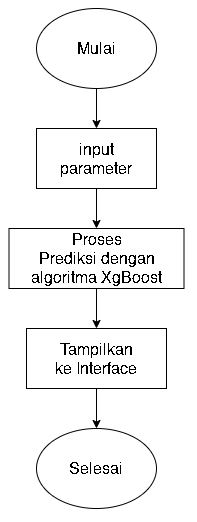

The diagram above was exported from draw.io. Its source (the exported page's mxGraphModel, read from the mxfile embedded in the PNG):
<mxGraphModel dx="1138" dy="635" grid="1" gridSize="10" guides="1" tooltips="1" connect="1" arrows="1" fold="1" page="1" pageScale="1" pageWidth="850" pageHeight="1100" math="0" shadow="0">
  <root>
    <mxCell id="0" />
    <mxCell id="1" parent="0" />
    <mxCell id="77idvNltJTixGUuy8c-f-1" value="&lt;font style=&quot;font-size: 16px&quot;&gt;Mulai&lt;/font&gt;" style="ellipse;whiteSpace=wrap;html=1;" vertex="1" parent="1">
      <mxGeometry x="310" y="180" width="120" height="80" as="geometry" />
    </mxCell>
    <mxCell id="77idvNltJTixGUuy8c-f-2" value="&lt;font style=&quot;font-size: 16px&quot;&gt;Selesai&lt;/font&gt;" style="ellipse;whiteSpace=wrap;html=1;" vertex="1" parent="1">
      <mxGeometry x="310" y="600" width="120" height="80" as="geometry" />
    </mxCell>
    <mxCell id="77idvNltJTixGUuy8c-f-3" value="&lt;font style=&quot;font-size: 16px&quot;&gt;input&lt;br&gt;parameter&lt;/font&gt;" style="rounded=0;whiteSpace=wrap;html=1;" vertex="1" parent="1">
      <mxGeometry x="310" y="300" width="120" height="60" as="geometry" />
    </mxCell>
    <mxCell id="77idvNltJTixGUuy8c-f-4" value="&lt;span style=&quot;font-size: 16px&quot;&gt;Proses&lt;br&gt;Prediksi dengan algoritma XgBoost&lt;br&gt;&lt;/span&gt;" style="rounded=0;whiteSpace=wrap;html=1;" vertex="1" parent="1">
      <mxGeometry x="282.5" y="400" width="175" height="60" as="geometry" />
    </mxCell>
    <mxCell id="77idvNltJTixGUuy8c-f-5" value="&lt;span style=&quot;font-size: 16px&quot;&gt;Tampilkan&lt;br&gt;ke Interface&lt;br&gt;&lt;/span&gt;" style="rounded=0;whiteSpace=wrap;html=1;" vertex="1" parent="1">
      <mxGeometry x="300" y="500" width="140" height="60" as="geometry" />
    </mxCell>
    <mxCell id="77idvNltJTixGUuy8c-f-6" value="" style="endArrow=classic;html=1;exitX=0.5;exitY=1;exitDx=0;exitDy=0;entryX=0.5;entryY=0;entryDx=0;entryDy=0;" edge="1" parent="1" source="77idvNltJTixGUuy8c-f-1" target="77idvNltJTixGUuy8c-f-3">
      <mxGeometry width="50" height="50" relative="1" as="geometry">
        <mxPoint x="400" y="370" as="sourcePoint" />
        <mxPoint x="450" y="320" as="targetPoint" />
      </mxGeometry>
    </mxCell>
    <mxCell id="77idvNltJTixGUuy8c-f-7" value="" style="endArrow=classic;html=1;exitX=0.5;exitY=1;exitDx=0;exitDy=0;entryX=0.5;entryY=0;entryDx=0;entryDy=0;" edge="1" parent="1" source="77idvNltJTixGUuy8c-f-3" target="77idvNltJTixGUuy8c-f-4">
      <mxGeometry width="50" height="50" relative="1" as="geometry">
        <mxPoint x="410" y="430" as="sourcePoint" />
        <mxPoint x="460" y="380" as="targetPoint" />
      </mxGeometry>
    </mxCell>
    <mxCell id="77idvNltJTixGUuy8c-f-8" value="" style="endArrow=classic;html=1;exitX=0.5;exitY=1;exitDx=0;exitDy=0;entryX=0.5;entryY=0;entryDx=0;entryDy=0;" edge="1" parent="1" source="77idvNltJTixGUuy8c-f-4" target="77idvNltJTixGUuy8c-f-5">
      <mxGeometry width="50" height="50" relative="1" as="geometry">
        <mxPoint x="410" y="520" as="sourcePoint" />
        <mxPoint x="460" y="470" as="targetPoint" />
      </mxGeometry>
    </mxCell>
    <mxCell id="77idvNltJTixGUuy8c-f-9" value="" style="endArrow=classic;html=1;exitX=0.5;exitY=1;exitDx=0;exitDy=0;entryX=0.5;entryY=0;entryDx=0;entryDy=0;" edge="1" parent="1" source="77idvNltJTixGUuy8c-f-5" target="77idvNltJTixGUuy8c-f-2">
      <mxGeometry width="50" height="50" relative="1" as="geometry">
        <mxPoint x="410" y="610" as="sourcePoint" />
        <mxPoint x="460" y="560" as="targetPoint" />
      </mxGeometry>
    </mxCell>
  </root>
</mxGraphModel>